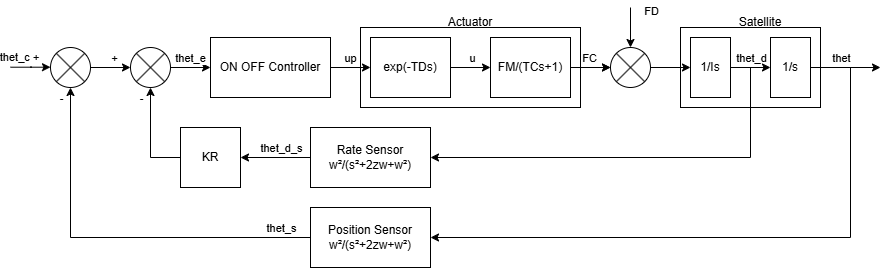

The diagram above was exported from draw.io. Its source (the exported page's mxGraphModel, read from the mxfile embedded in the PNG):
<mxGraphModel dx="1030" dy="1487" grid="1" gridSize="10" guides="1" tooltips="1" connect="1" arrows="1" fold="1" page="1" pageScale="1" pageWidth="583" pageHeight="827" math="0" shadow="0">
  <root>
    <mxCell id="0" />
    <mxCell id="1" parent="0" />
    <mxCell id="6HXOYaSu48AJSbYhbjQn-46" parent="1" style="whiteSpace=wrap;html=1;" value="" vertex="1">
      <mxGeometry height="80" width="140" x="710" y="20" as="geometry" />
    </mxCell>
    <mxCell id="6HXOYaSu48AJSbYhbjQn-47" edge="1" parent="1" source="6HXOYaSu48AJSbYhbjQn-44" style="edgeStyle=orthogonalEdgeStyle;rounded=0;orthogonalLoop=1;jettySize=auto;html=1;" target="6HXOYaSu48AJSbYhbjQn-10" value="">
      <mxGeometry relative="1" as="geometry" />
    </mxCell>
    <mxCell id="6HXOYaSu48AJSbYhbjQn-44" parent="1" style="whiteSpace=wrap;html=1;" value="" vertex="1">
      <mxGeometry height="80" width="220" x="390" y="20" as="geometry" />
    </mxCell>
    <mxCell id="6HXOYaSu48AJSbYhbjQn-3" edge="1" parent="1" source="6HXOYaSu48AJSbYhbjQn-1" style="edgeStyle=orthogonalEdgeStyle;rounded=0;orthogonalLoop=1;jettySize=auto;html=1;" target="6HXOYaSu48AJSbYhbjQn-2" value="">
      <mxGeometry relative="1" as="geometry" />
    </mxCell>
    <mxCell id="6HXOYaSu48AJSbYhbjQn-29" connectable="0" parent="6HXOYaSu48AJSbYhbjQn-3" style="edgeLabel;html=1;align=center;verticalAlign=middle;resizable=0;points=[];" value="+" vertex="1">
      <mxGeometry relative="1" x="0.1286" y="2" as="geometry">
        <mxPoint y="-8" as="offset" />
      </mxGeometry>
    </mxCell>
    <mxCell id="6HXOYaSu48AJSbYhbjQn-1" parent="1" style="shape=sumEllipse;perimeter=ellipsePerimeter;whiteSpace=wrap;html=1;backgroundOutline=1;" value="" vertex="1">
      <mxGeometry height="40" width="40" x="80" y="40" as="geometry" />
    </mxCell>
    <mxCell id="6HXOYaSu48AJSbYhbjQn-5" edge="1" parent="1" source="6HXOYaSu48AJSbYhbjQn-2" style="edgeStyle=orthogonalEdgeStyle;rounded=0;orthogonalLoop=1;jettySize=auto;html=1;" target="6HXOYaSu48AJSbYhbjQn-4" value="">
      <mxGeometry relative="1" as="geometry" />
    </mxCell>
    <mxCell id="6HXOYaSu48AJSbYhbjQn-30" connectable="0" parent="6HXOYaSu48AJSbYhbjQn-5" style="edgeLabel;html=1;align=center;verticalAlign=middle;resizable=0;points=[];" value="thet_e" vertex="1">
      <mxGeometry relative="1" x="-0.0429" y="1" as="geometry">
        <mxPoint y="-9" as="offset" />
      </mxGeometry>
    </mxCell>
    <mxCell id="6HXOYaSu48AJSbYhbjQn-2" parent="1" style="shape=sumEllipse;perimeter=ellipsePerimeter;whiteSpace=wrap;html=1;backgroundOutline=1;" value="" vertex="1">
      <mxGeometry height="40" width="40" x="160" y="40" as="geometry" />
    </mxCell>
    <mxCell id="6HXOYaSu48AJSbYhbjQn-7" edge="1" parent="1" source="6HXOYaSu48AJSbYhbjQn-4" style="edgeStyle=orthogonalEdgeStyle;rounded=0;orthogonalLoop=1;jettySize=auto;html=1;" target="6HXOYaSu48AJSbYhbjQn-6" value="">
      <mxGeometry relative="1" as="geometry" />
    </mxCell>
    <mxCell id="6HXOYaSu48AJSbYhbjQn-31" connectable="0" parent="6HXOYaSu48AJSbYhbjQn-7" style="edgeLabel;html=1;align=center;verticalAlign=middle;resizable=0;points=[];" value="up" vertex="1">
      <mxGeometry relative="1" x="-0.0429" as="geometry">
        <mxPoint y="-10" as="offset" />
      </mxGeometry>
    </mxCell>
    <mxCell id="6HXOYaSu48AJSbYhbjQn-4" parent="1" style="whiteSpace=wrap;html=1;" value="ON OFF Controller" vertex="1">
      <mxGeometry height="60" width="120" x="240" y="30" as="geometry" />
    </mxCell>
    <mxCell id="6HXOYaSu48AJSbYhbjQn-9" edge="1" parent="1" source="6HXOYaSu48AJSbYhbjQn-6" style="edgeStyle=orthogonalEdgeStyle;rounded=0;orthogonalLoop=1;jettySize=auto;html=1;" target="6HXOYaSu48AJSbYhbjQn-8" value="">
      <mxGeometry relative="1" as="geometry" />
    </mxCell>
    <mxCell id="6HXOYaSu48AJSbYhbjQn-32" connectable="0" parent="6HXOYaSu48AJSbYhbjQn-9" style="edgeLabel;html=1;align=center;verticalAlign=middle;resizable=0;points=[];" value="u" vertex="1">
      <mxGeometry relative="1" x="0.1857" y="1" as="geometry">
        <mxPoint x="-3" y="-9" as="offset" />
      </mxGeometry>
    </mxCell>
    <mxCell id="6HXOYaSu48AJSbYhbjQn-6" parent="1" style="whiteSpace=wrap;html=1;" value="exp(-TDs)" vertex="1">
      <mxGeometry height="60" width="80" x="400" y="30" as="geometry" />
    </mxCell>
    <mxCell id="6HXOYaSu48AJSbYhbjQn-11" edge="1" parent="1" source="6HXOYaSu48AJSbYhbjQn-8" style="edgeStyle=orthogonalEdgeStyle;rounded=0;orthogonalLoop=1;jettySize=auto;html=1;" target="6HXOYaSu48AJSbYhbjQn-10" value="">
      <mxGeometry relative="1" as="geometry" />
    </mxCell>
    <mxCell id="6HXOYaSu48AJSbYhbjQn-33" connectable="0" parent="6HXOYaSu48AJSbYhbjQn-11" style="edgeLabel;html=1;align=center;verticalAlign=middle;resizable=0;points=[];" value="thet_d" vertex="1">
      <mxGeometry relative="1" x="-0.3343" y="1" as="geometry">
        <mxPoint x="167" y="-9" as="offset" />
      </mxGeometry>
    </mxCell>
    <mxCell id="6HXOYaSu48AJSbYhbjQn-34" connectable="0" parent="6HXOYaSu48AJSbYhbjQn-11" style="edgeLabel;html=1;align=center;verticalAlign=middle;resizable=0;points=[];" value="FC" vertex="1">
      <mxGeometry relative="1" x="-0.0886" y="1" as="geometry">
        <mxPoint y="-9" as="offset" />
      </mxGeometry>
    </mxCell>
    <mxCell id="6HXOYaSu48AJSbYhbjQn-8" parent="1" style="whiteSpace=wrap;html=1;" value="FM/(TCs+1)" vertex="1">
      <mxGeometry height="60" width="80" x="520" y="30" as="geometry" />
    </mxCell>
    <mxCell id="6HXOYaSu48AJSbYhbjQn-13" edge="1" parent="1" source="6HXOYaSu48AJSbYhbjQn-10" style="edgeStyle=orthogonalEdgeStyle;rounded=0;orthogonalLoop=1;jettySize=auto;html=1;" target="6HXOYaSu48AJSbYhbjQn-12" value="">
      <mxGeometry relative="1" as="geometry" />
    </mxCell>
    <mxCell id="6HXOYaSu48AJSbYhbjQn-10" parent="1" style="shape=sumEllipse;perimeter=ellipsePerimeter;whiteSpace=wrap;html=1;backgroundOutline=1;" value="" vertex="1">
      <mxGeometry height="40" width="40" x="640" y="40" as="geometry" />
    </mxCell>
    <mxCell id="6HXOYaSu48AJSbYhbjQn-15" edge="1" parent="1" source="6HXOYaSu48AJSbYhbjQn-12" style="edgeStyle=orthogonalEdgeStyle;rounded=0;orthogonalLoop=1;jettySize=auto;html=1;" target="6HXOYaSu48AJSbYhbjQn-14" value="">
      <mxGeometry relative="1" as="geometry" />
    </mxCell>
    <mxCell id="6HXOYaSu48AJSbYhbjQn-22" edge="1" parent="1" source="6HXOYaSu48AJSbYhbjQn-12" style="edgeStyle=orthogonalEdgeStyle;rounded=0;orthogonalLoop=1;jettySize=auto;html=1;entryX=1;entryY=0.5;entryDx=0;entryDy=0;" target="6HXOYaSu48AJSbYhbjQn-19">
      <mxGeometry relative="1" as="geometry">
        <Array as="points">
          <mxPoint x="780" y="60" />
          <mxPoint x="780" y="150" />
        </Array>
      </mxGeometry>
    </mxCell>
    <mxCell id="6HXOYaSu48AJSbYhbjQn-12" parent="1" style="whiteSpace=wrap;html=1;" value="1/Is" vertex="1">
      <mxGeometry height="60" width="40" x="720" y="30" as="geometry" />
    </mxCell>
    <mxCell id="6HXOYaSu48AJSbYhbjQn-26" edge="1" parent="1" source="6HXOYaSu48AJSbYhbjQn-14" style="edgeStyle=orthogonalEdgeStyle;rounded=0;orthogonalLoop=1;jettySize=auto;html=1;entryX=1;entryY=0.5;entryDx=0;entryDy=0;" target="6HXOYaSu48AJSbYhbjQn-24">
      <mxGeometry relative="1" as="geometry">
        <Array as="points">
          <mxPoint x="880" y="60" />
          <mxPoint x="880" y="230" />
        </Array>
      </mxGeometry>
    </mxCell>
    <mxCell id="6HXOYaSu48AJSbYhbjQn-27" edge="1" parent="1" source="6HXOYaSu48AJSbYhbjQn-14" style="edgeStyle=orthogonalEdgeStyle;rounded=0;orthogonalLoop=1;jettySize=auto;html=1;">
      <mxGeometry relative="1" as="geometry">
        <mxPoint x="910" y="60" as="targetPoint" />
      </mxGeometry>
    </mxCell>
    <mxCell id="6HXOYaSu48AJSbYhbjQn-36" connectable="0" parent="6HXOYaSu48AJSbYhbjQn-27" style="edgeLabel;html=1;align=center;verticalAlign=middle;resizable=0;points=[];" value="thet" vertex="1">
      <mxGeometry relative="1" x="-0.5576" as="geometry">
        <mxPoint x="15" y="-10" as="offset" />
      </mxGeometry>
    </mxCell>
    <mxCell id="6HXOYaSu48AJSbYhbjQn-14" parent="1" style="whiteSpace=wrap;html=1;" value="1/s" vertex="1">
      <mxGeometry height="60" width="40" x="800" y="30" as="geometry" />
    </mxCell>
    <mxCell id="6HXOYaSu48AJSbYhbjQn-16" edge="1" parent="1" style="edgeStyle=orthogonalEdgeStyle;rounded=0;orthogonalLoop=1;jettySize=auto;html=1;" value="">
      <mxGeometry relative="1" as="geometry">
        <mxPoint x="40" y="59.71" as="sourcePoint" />
        <mxPoint x="80" y="59.71" as="targetPoint" />
      </mxGeometry>
    </mxCell>
    <mxCell id="6HXOYaSu48AJSbYhbjQn-28" connectable="0" parent="6HXOYaSu48AJSbYhbjQn-16" style="edgeLabel;html=1;align=center;verticalAlign=middle;resizable=0;points=[];" value="thet_c +" vertex="1">
      <mxGeometry relative="1" x="-0.5625" as="geometry">
        <mxPoint y="-10" as="offset" />
      </mxGeometry>
    </mxCell>
    <mxCell id="6HXOYaSu48AJSbYhbjQn-18" edge="1" parent="1" source="6HXOYaSu48AJSbYhbjQn-17" style="edgeStyle=orthogonalEdgeStyle;rounded=0;orthogonalLoop=1;jettySize=auto;html=1;entryX=0.5;entryY=1;entryDx=0;entryDy=0;" target="6HXOYaSu48AJSbYhbjQn-2">
      <mxGeometry relative="1" as="geometry" />
    </mxCell>
    <mxCell id="6HXOYaSu48AJSbYhbjQn-42" connectable="0" parent="6HXOYaSu48AJSbYhbjQn-18" style="edgeLabel;html=1;align=center;verticalAlign=middle;resizable=0;points=[];" value="-" vertex="1">
      <mxGeometry relative="1" x="0.6046" as="geometry">
        <mxPoint x="-10" y="-10" as="offset" />
      </mxGeometry>
    </mxCell>
    <mxCell id="6HXOYaSu48AJSbYhbjQn-17" parent="1" style="whiteSpace=wrap;html=1;" value="KR" vertex="1">
      <mxGeometry height="60" width="60" x="210" y="120" as="geometry" />
    </mxCell>
    <mxCell id="6HXOYaSu48AJSbYhbjQn-20" edge="1" parent="1" source="6HXOYaSu48AJSbYhbjQn-19" style="edgeStyle=orthogonalEdgeStyle;rounded=0;orthogonalLoop=1;jettySize=auto;html=1;" target="6HXOYaSu48AJSbYhbjQn-17" value="">
      <mxGeometry relative="1" as="geometry" />
    </mxCell>
    <mxCell id="6HXOYaSu48AJSbYhbjQn-38" connectable="0" parent="6HXOYaSu48AJSbYhbjQn-20" style="edgeLabel;html=1;align=center;verticalAlign=middle;resizable=0;points=[];" value="thet_d_s" vertex="1">
      <mxGeometry relative="1" x="-0.022" as="geometry">
        <mxPoint x="4" y="-10" as="offset" />
      </mxGeometry>
    </mxCell>
    <mxCell id="6HXOYaSu48AJSbYhbjQn-19" parent="1" style="whiteSpace=wrap;html=1;" value="Rate Sensor&lt;div&gt;w²/(s²+2zw+w²)&lt;/div&gt;" vertex="1">
      <mxGeometry height="60" width="120" x="340" y="120" as="geometry" />
    </mxCell>
    <mxCell id="6HXOYaSu48AJSbYhbjQn-23" edge="1" parent="1" style="edgeStyle=orthogonalEdgeStyle;rounded=0;orthogonalLoop=1;jettySize=auto;html=1;entryX=0.5;entryY=0;entryDx=0;entryDy=0;" target="6HXOYaSu48AJSbYhbjQn-10" value="">
      <mxGeometry relative="1" as="geometry">
        <mxPoint x="660" as="sourcePoint" />
        <mxPoint x="690" y="-20" as="targetPoint" />
      </mxGeometry>
    </mxCell>
    <mxCell id="6HXOYaSu48AJSbYhbjQn-35" connectable="0" parent="6HXOYaSu48AJSbYhbjQn-23" style="edgeLabel;html=1;align=center;verticalAlign=middle;resizable=0;points=[];" value="FD" vertex="1">
      <mxGeometry relative="1" x="-0.8533" y="-1" as="geometry">
        <mxPoint x="21" as="offset" />
      </mxGeometry>
    </mxCell>
    <mxCell id="6HXOYaSu48AJSbYhbjQn-25" edge="1" parent="1" source="6HXOYaSu48AJSbYhbjQn-24" style="edgeStyle=orthogonalEdgeStyle;rounded=0;orthogonalLoop=1;jettySize=auto;html=1;entryX=0.5;entryY=1;entryDx=0;entryDy=0;" target="6HXOYaSu48AJSbYhbjQn-1">
      <mxGeometry relative="1" as="geometry" />
    </mxCell>
    <mxCell id="6HXOYaSu48AJSbYhbjQn-41" connectable="0" parent="6HXOYaSu48AJSbYhbjQn-25" style="edgeLabel;html=1;align=center;verticalAlign=middle;resizable=0;points=[];" value="-" vertex="1">
      <mxGeometry relative="1" x="0.9396" as="geometry">
        <mxPoint x="-10" y="-2" as="offset" />
      </mxGeometry>
    </mxCell>
    <mxCell id="6HXOYaSu48AJSbYhbjQn-24" parent="1" style="whiteSpace=wrap;html=1;" value="Position Sensor&lt;div&gt;w²/(s²+2zw+w²)&lt;/div&gt;" vertex="1">
      <mxGeometry height="60" width="120" x="340" y="200" as="geometry" />
    </mxCell>
    <mxCell id="6HXOYaSu48AJSbYhbjQn-39" connectable="0" parent="1" style="edgeLabel;html=1;align=center;verticalAlign=middle;resizable=0;points=[];" value="thet_s" vertex="1">
      <mxGeometry x="310" y="220" as="geometry" />
    </mxCell>
    <mxCell id="6HXOYaSu48AJSbYhbjQn-45" parent="1" style="text;html=1;whiteSpace=wrap;strokeColor=none;fillColor=none;align=center;verticalAlign=middle;rounded=0;" value="Actuator" vertex="1">
      <mxGeometry height="30" width="60" x="470" as="geometry" />
    </mxCell>
    <mxCell id="6HXOYaSu48AJSbYhbjQn-48" parent="1" style="text;html=1;whiteSpace=wrap;strokeColor=none;fillColor=none;align=center;verticalAlign=middle;rounded=0;" value="Satellite" vertex="1">
      <mxGeometry height="30" width="60" x="760" as="geometry" />
    </mxCell>
  </root>
</mxGraphModel>